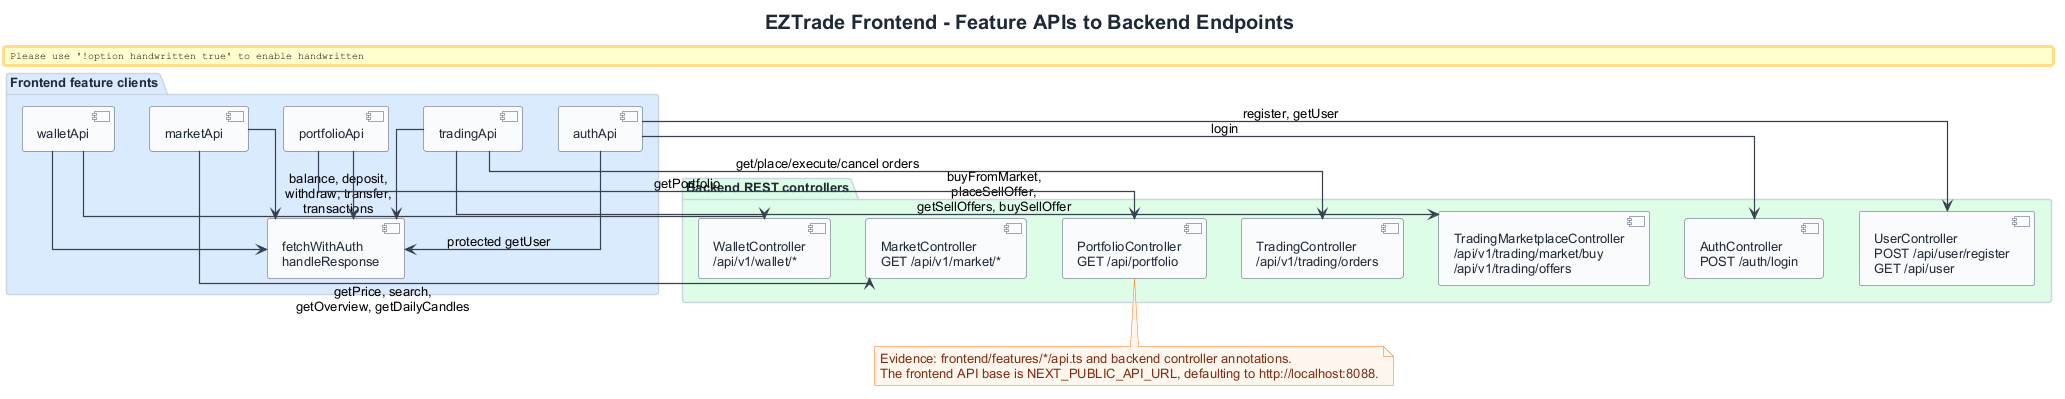

The diagram above was rendered by PlantUML. Its source (embedded in the PNG):
@startuml
!include ../../common/eztrade-style.puml

title EZTrade Frontend - Feature APIs to Backend Endpoints

package "Frontend feature clients" as FE EZ_FRONTEND {
  component "authApi" as AuthApi
  component "marketApi" as MarketApi
  component "tradingApi" as TradingApi
  component "walletApi" as WalletApi
  component "portfolioApi" as PortfolioApi
  component "fetchWithAuth\nhandleResponse" as FetchWithAuth
}

package "Backend REST controllers" as BE EZ_BACKEND {
  component "AuthController\nPOST /auth/login" as AuthController
  component "UserController\nPOST /api/user/register\nGET /api/user" as UserController
  component "MarketController\nGET /api/v1/market/*" as MarketController
  component "TradingController\n/api/v1/trading/orders" as TradingController
  component "TradingMarketplaceController\n/api/v1/trading/market/buy\n/api/v1/trading/offers" as MarketplaceController
  component "WalletController\n/api/v1/wallet/*" as WalletController
  component "PortfolioController\nGET /api/portfolio" as PortfolioController
}

AuthApi --> AuthController : login
AuthApi --> UserController : register, getUser
MarketApi --> MarketController : getPrice, search,\ngetOverview, getDailyCandles
TradingApi --> TradingController : get/place/execute/cancel orders
TradingApi --> MarketplaceController : buyFromMarket,\nplaceSellOffer,\ngetSellOffers, buySellOffer
WalletApi --> WalletController : balance, deposit,\nwithdraw, transfer,\ntransactions
PortfolioApi --> PortfolioController : getPortfolio

AuthApi --> FetchWithAuth : protected getUser
MarketApi --> FetchWithAuth
TradingApi --> FetchWithAuth
WalletApi --> FetchWithAuth
PortfolioApi --> FetchWithAuth

note bottom
Evidence: frontend/features/*/api.ts and backend controller annotations.
The frontend API base is NEXT_PUBLIC_API_URL, defaulting to http://localhost:8088.
end note

@enduml